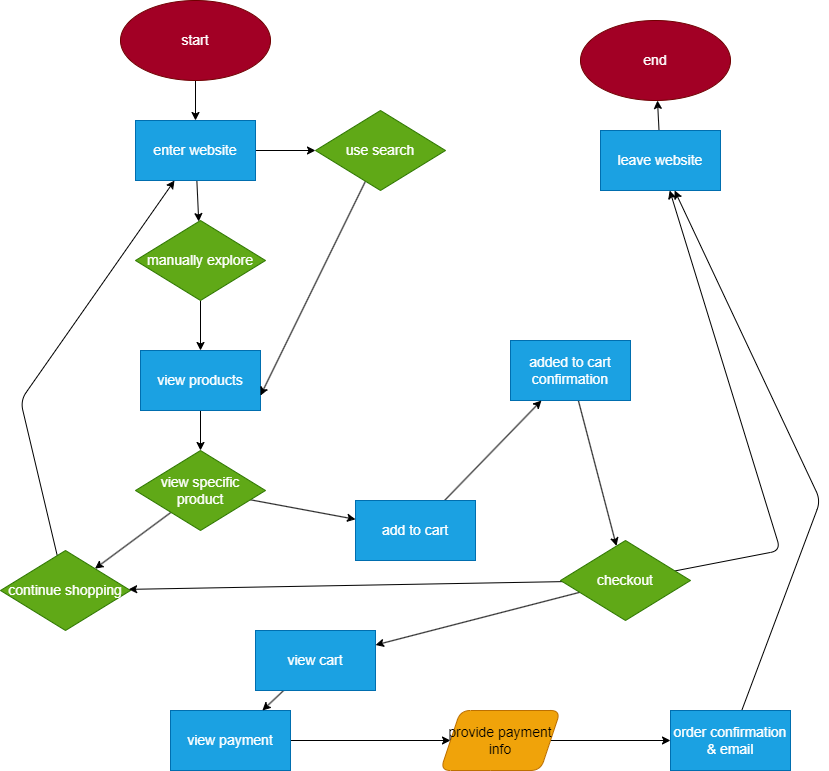

The diagram above was exported from draw.io. Its source (the exported page's mxGraphModel, read from the mxfile embedded in the PNG):
<mxGraphModel dx="1432" dy="787" grid="1" gridSize="10" guides="1" tooltips="1" connect="1" arrows="1" fold="1" page="1" pageScale="1" pageWidth="850" pageHeight="1100" math="0" shadow="0">
  <root>
    <mxCell id="0" />
    <mxCell id="1" parent="0" />
    <mxCell id="36" style="edgeStyle=none;html=1;fontSize=14;" edge="1" parent="1" source="29" target="33">
      <mxGeometry relative="1" as="geometry" />
    </mxCell>
    <mxCell id="37" style="edgeStyle=none;html=1;fontSize=14;" edge="1" parent="1" source="29" target="35">
      <mxGeometry relative="1" as="geometry" />
    </mxCell>
    <mxCell id="29" value="enter website" style="whiteSpace=wrap;html=1;rounded=0;shadow=0;sketch=0;fontSize=14;fillColor=#1ba1e2;fontColor=#ffffff;strokeColor=#006EAF;" vertex="1" parent="1">
      <mxGeometry x="145" y="130" width="120" height="60" as="geometry" />
    </mxCell>
    <mxCell id="38" style="edgeStyle=none;html=1;fontSize=14;" edge="1" parent="1" source="32" target="29">
      <mxGeometry relative="1" as="geometry" />
    </mxCell>
    <mxCell id="32" value="start" style="ellipse;whiteSpace=wrap;html=1;rounded=0;shadow=0;sketch=0;fontSize=14;fillColor=#a20025;fontColor=#ffffff;strokeColor=#6F0000;" vertex="1" parent="1">
      <mxGeometry x="130" y="10" width="150" height="80" as="geometry" />
    </mxCell>
    <mxCell id="40" style="edgeStyle=none;html=1;fontSize=14;" edge="1" parent="1" source="33" target="34">
      <mxGeometry relative="1" as="geometry" />
    </mxCell>
    <mxCell id="33" value="manually explore" style="rhombus;whiteSpace=wrap;html=1;rounded=0;shadow=0;sketch=0;fontSize=14;fillColor=#60a917;fontColor=#ffffff;strokeColor=#2D7600;" vertex="1" parent="1">
      <mxGeometry x="145" y="230" width="130" height="80" as="geometry" />
    </mxCell>
    <mxCell id="42" style="edgeStyle=none;html=1;fontSize=14;" edge="1" parent="1" source="34" target="41">
      <mxGeometry relative="1" as="geometry" />
    </mxCell>
    <mxCell id="34" value="view products" style="whiteSpace=wrap;html=1;rounded=0;shadow=0;sketch=0;fontSize=14;fillColor=#1ba1e2;fontColor=#ffffff;strokeColor=#006EAF;" vertex="1" parent="1">
      <mxGeometry x="150" y="360" width="120" height="60" as="geometry" />
    </mxCell>
    <mxCell id="39" style="edgeStyle=none;html=1;entryX=1;entryY=0.75;entryDx=0;entryDy=0;fontSize=14;" edge="1" parent="1" source="35" target="34">
      <mxGeometry relative="1" as="geometry" />
    </mxCell>
    <mxCell id="35" value="use search" style="rhombus;whiteSpace=wrap;html=1;rounded=0;shadow=0;sketch=0;fontSize=14;fillColor=#60a917;fontColor=#ffffff;strokeColor=#2D7600;" vertex="1" parent="1">
      <mxGeometry x="325" y="120" width="130" height="80" as="geometry" />
    </mxCell>
    <mxCell id="46" style="edgeStyle=none;html=1;fontSize=14;" edge="1" parent="1" source="41" target="45">
      <mxGeometry relative="1" as="geometry" />
    </mxCell>
    <mxCell id="79" style="edgeStyle=none;html=1;fontSize=14;" edge="1" parent="1" source="41" target="77">
      <mxGeometry relative="1" as="geometry" />
    </mxCell>
    <mxCell id="41" value="view specific product" style="rhombus;whiteSpace=wrap;html=1;rounded=0;shadow=0;sketch=0;fontSize=14;fillColor=#60a917;fontColor=#ffffff;strokeColor=#2D7600;" vertex="1" parent="1">
      <mxGeometry x="145" y="460" width="130" height="80" as="geometry" />
    </mxCell>
    <mxCell id="48" style="edgeStyle=none;html=1;fontSize=14;" edge="1" parent="1" source="45" target="29">
      <mxGeometry relative="1" as="geometry">
        <Array as="points">
          <mxPoint x="30" y="410" />
        </Array>
      </mxGeometry>
    </mxCell>
    <mxCell id="45" value="continue shopping" style="rhombus;whiteSpace=wrap;html=1;rounded=0;shadow=0;sketch=0;fontSize=14;fillColor=#60a917;fontColor=#ffffff;strokeColor=#2D7600;" vertex="1" parent="1">
      <mxGeometry x="10" y="560" width="130" height="80" as="geometry" />
    </mxCell>
    <mxCell id="56" style="edgeStyle=none;html=1;fontSize=14;" edge="1" parent="1" source="52" target="55">
      <mxGeometry relative="1" as="geometry" />
    </mxCell>
    <mxCell id="52" value="view payment" style="whiteSpace=wrap;html=1;rounded=0;shadow=0;sketch=0;fontSize=14;fillColor=#1ba1e2;fontColor=#ffffff;strokeColor=#006EAF;" vertex="1" parent="1">
      <mxGeometry x="180" y="720" width="120" height="60" as="geometry" />
    </mxCell>
    <mxCell id="71" style="edgeStyle=none;html=1;fontSize=14;" edge="1" parent="1" source="55" target="70">
      <mxGeometry relative="1" as="geometry" />
    </mxCell>
    <mxCell id="55" value="provide payment info" style="shape=parallelogram;perimeter=parallelogramPerimeter;whiteSpace=wrap;html=1;fixedSize=1;rounded=1;shadow=0;sketch=0;fontSize=14;fillColor=#f0a30a;fontColor=#000000;strokeColor=#BD7000;" vertex="1" parent="1">
      <mxGeometry x="450" y="720" width="120" height="60" as="geometry" />
    </mxCell>
    <mxCell id="60" style="edgeStyle=none;html=1;fontSize=14;" edge="1" parent="1" source="57" target="59">
      <mxGeometry relative="1" as="geometry" />
    </mxCell>
    <mxCell id="57" value="leave website" style="whiteSpace=wrap;html=1;rounded=0;shadow=0;sketch=0;fontSize=14;fillColor=#1ba1e2;fontColor=#ffffff;strokeColor=#006EAF;" vertex="1" parent="1">
      <mxGeometry x="610" y="140" width="120" height="60" as="geometry" />
    </mxCell>
    <mxCell id="59" value="end" style="ellipse;whiteSpace=wrap;html=1;rounded=0;shadow=0;sketch=0;fontSize=14;fillColor=#a20025;fontColor=#ffffff;strokeColor=#6F0000;" vertex="1" parent="1">
      <mxGeometry x="590" y="30" width="150" height="80" as="geometry" />
    </mxCell>
    <mxCell id="69" style="edgeStyle=none;html=1;fontSize=14;" edge="1" parent="1" source="63" target="57">
      <mxGeometry relative="1" as="geometry">
        <Array as="points">
          <mxPoint x="790" y="560" />
        </Array>
      </mxGeometry>
    </mxCell>
    <mxCell id="81" style="edgeStyle=none;html=1;fontSize=14;" edge="1" parent="1" source="63" target="45">
      <mxGeometry relative="1" as="geometry" />
    </mxCell>
    <mxCell id="84" style="edgeStyle=none;html=1;fontSize=14;" edge="1" parent="1" source="63" target="83">
      <mxGeometry relative="1" as="geometry" />
    </mxCell>
    <mxCell id="63" value="checkout" style="rhombus;whiteSpace=wrap;html=1;rounded=0;shadow=0;sketch=0;fontSize=14;fillColor=#60a917;fontColor=#ffffff;strokeColor=#2D7600;" vertex="1" parent="1">
      <mxGeometry x="570" y="550" width="130" height="80" as="geometry" />
    </mxCell>
    <mxCell id="72" style="edgeStyle=none;html=1;fontSize=14;" edge="1" parent="1" source="70" target="57">
      <mxGeometry relative="1" as="geometry">
        <Array as="points">
          <mxPoint x="830" y="510" />
        </Array>
      </mxGeometry>
    </mxCell>
    <mxCell id="70" value="order confirmation &amp;amp; email" style="whiteSpace=wrap;html=1;rounded=0;shadow=0;sketch=0;fontSize=14;fillColor=#1ba1e2;fontColor=#ffffff;strokeColor=#006EAF;" vertex="1" parent="1">
      <mxGeometry x="680" y="720" width="120" height="60" as="geometry" />
    </mxCell>
    <mxCell id="82" style="edgeStyle=none;html=1;fontSize=14;" edge="1" parent="1" source="73" target="63">
      <mxGeometry relative="1" as="geometry" />
    </mxCell>
    <mxCell id="73" value="added to cart confirmation" style="whiteSpace=wrap;html=1;rounded=0;shadow=0;sketch=0;fontSize=14;fillColor=#1ba1e2;fontColor=#ffffff;strokeColor=#006EAF;" vertex="1" parent="1">
      <mxGeometry x="520" y="350" width="120" height="60" as="geometry" />
    </mxCell>
    <mxCell id="80" style="edgeStyle=none;html=1;fontSize=14;" edge="1" parent="1" source="77" target="73">
      <mxGeometry relative="1" as="geometry" />
    </mxCell>
    <mxCell id="77" value="add to cart" style="whiteSpace=wrap;html=1;rounded=0;shadow=0;sketch=0;fontSize=14;fillColor=#1ba1e2;fontColor=#ffffff;strokeColor=#006EAF;" vertex="1" parent="1">
      <mxGeometry x="365" y="510" width="120" height="60" as="geometry" />
    </mxCell>
    <mxCell id="85" style="edgeStyle=none;html=1;fontSize=14;" edge="1" parent="1" source="83" target="52">
      <mxGeometry relative="1" as="geometry" />
    </mxCell>
    <mxCell id="83" value="view cart" style="whiteSpace=wrap;html=1;rounded=0;shadow=0;sketch=0;fontSize=14;fillColor=#1ba1e2;fontColor=#ffffff;strokeColor=#006EAF;" vertex="1" parent="1">
      <mxGeometry x="265" y="640" width="120" height="60" as="geometry" />
    </mxCell>
  </root>
</mxGraphModel>